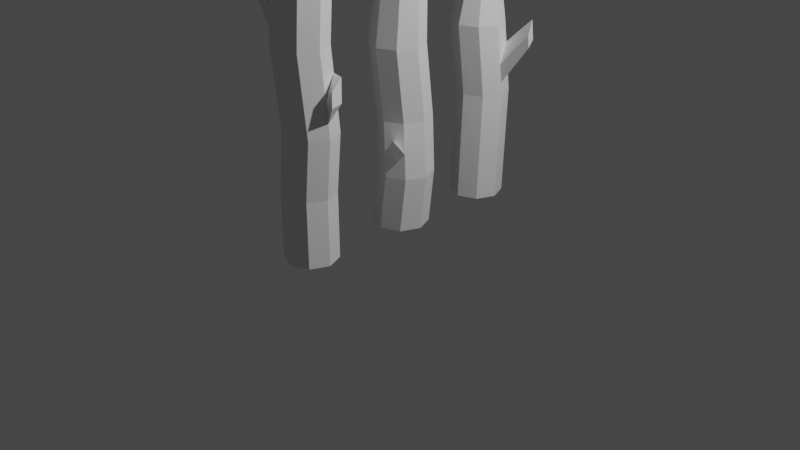 # Source: blend.blend  (saved by Blender 3.0.42; exported with 4.5.12 LTS)
import bpy
from mathutils import Matrix  # noqa: F401  (used for matrix-valued properties, if any)

bpy.ops.wm.read_factory_settings(use_empty=True)
scene = bpy.context.scene
scene.name = 'Scene'

# ---- collections
col_collection = bpy.data.collections.new('Collection'); scene.collection.children.link(col_collection)

# ---- world
world_world = bpy.data.worlds.new('World'); scene.world = world_world
world_world.use_nodes = True; world_world.node_tree.nodes.clear()
_N = world_world.node_tree.nodes; _L = world_world.node_tree.links
n0 = _N.new('ShaderNodeOutputWorld'); n0.name = 'World Output'; n0.location = (300, 300)
n1 = _N.new('ShaderNodeBackground'); n1.name = 'Background'; n1.location = (10, 300)
n1.inputs[0].default_value = (0.05088, 0.05088, 0.05088, 1.0)
_L.new(n1.outputs[0], n0.inputs[0])
n0.is_active_output = True
world_world.color = (0.05088, 0.05088, 0.05088)
world_world.use_sun_shadow = False
world_world.sun_shadow_jitter_overblur = 0.0

# ---- cameras
cam_camera = bpy.data.cameras.new('Camera')
cam_camera.clip_end = 100.0
cam_camera.ortho_scale = 7.314

# ---- lights
light_light = bpy.data.lights.new('Light', 'POINT')
light_light.transmission_factor = 0.0
light_light.energy = 1000.0
light_light.shadow_soft_size = 0.1
light_light.shadow_maximum_resolution = 0.006
light_light.use_absolute_resolution = True

# ---- meshes
me_cylinder = bpy.data.meshes.new('Cylinder')
me_cylinder.from_pydata([(0.02346, 0.3966, -1.0), (0.02346, 0.2438, 1.44), (0.2951, 0.284, -1.0), (0.1871, 0.176, 1.44), (0.4077, 0.01239, -1.0), (0.2549, 0.01239, 1.44), (0.2951, -0.2593, -1.0), (0.1871, -0.1512, 1.44), (0.02346, -0.3718, -1.0), (0.02346, -0.219, 1.44), (-0.2482, -0.2593, -1.0), (-0.1402, -0.1512, 1.44), (-0.3607, 0.01239, -1.0), (-0.2079, 0.01239, 1.44), (-0.2482, 0.284, -1.0), (-0.1402, 0.176, 1.44), (-0.00834, 0.3639, 0.8494), (0.2633, 0.2514, 0.8494), (0.3758, -0.02028, 0.8494), (0.2633, -0.2919, 0.8494), (-0.00834, -0.4045, 0.8494), (-0.28, -0.2919, 0.8494), (-0.3925, -0.02028, 0.8494), (-0.28, 0.2514, 0.8494), (0.2951, 0.3498, 0.1177), (0.4077, 0.07814, 0.1177), (0.2951, -0.1935, 0.1177), (0.02346, -0.306, 0.1177), (-0.2482, -0.1935, 0.1177), (-0.3607, 0.07814, 0.1177), (-0.2482, 0.3498, 0.1177), (0.02346, 0.4623, 0.1177), (0.2732, 0.282, 0.6215), (0.2863, 0.3224, 0.3215), (-0.3264, -0.004731, 0.1177), (-0.3617, 0.07521, 0.1394), (0.3935, 0.03445, 0.4425), (0.4019, 0.06032, 0.2502), (0.7279, 0.2773, 0.9198), (0.7368, 0.305, 0.7141), (0.8104, 0.1076, 0.7971), (0.8161, 0.1253, 0.6652)], [], [(16, 1, 3, 17), (17, 3, 5, 18), (18, 5, 7, 19), (19, 7, 9, 20), (20, 9, 11, 21), (21, 11, 13, 22), (3, 1, 15, 13, 11, 9, 7, 5), (22, 13, 15, 23), (23, 15, 1, 16), (0, 2, 4, 6, 8, 10, 12, 14), (30, 23, 16, 31), (29, 35, 22, 23, 30), (28, 21, 22, 35, 34), (27, 20, 21, 28), (26, 19, 20, 27), (25, 37, 36, 18, 19, 26), (24, 33, 37, 25), (31, 16, 17, 32, 33, 24), (0, 31, 24, 2), (2, 24, 25, 4), (4, 25, 26, 6), (6, 26, 27, 8), (8, 27, 28, 10), (10, 28, 34, 29, 12), (12, 29, 30, 14), (14, 30, 31, 0), (41, 39, 38, 40), (32, 36, 40, 38), (36, 32, 17, 18), (34, 35, 29), (37, 33, 39, 41), (36, 37, 41, 40), (33, 32, 38, 39)])
_uv = me_cylinder.uv_layers.new(name='UVMap')
_uv.uv.foreach_set('vector', [1.0, 0.8789, 1.0, 1.0, 0.875, 1.0, 0.875, 0.8789, 0.875, 0.8789, 0.875, 1.0, 0.75, 1.0, 0.75, 0.8789, 0.75, 0.8789, 0.75, 1.0, 0.625, 1.0, 0.625, 0.8789, 0.625, 0.8789, 0.625, 1.0, 0.5, 1.0, 0.5, 0.8789, 0.5, 0.8789, 0.5, 1.0, 0.375, 1.0, 0.375, 0.8789, 0.375, 0.8789, 0.375, 1.0, 0.25, 1.0, 0.25, 0.8789, 0.4197, 0.4197, 0.25, 0.49, 0.08029, 0.4197, 0.01, 0.25, 0.08029, 0.08029, 0.25, 0.01, 0.4197, 0.08029, 0.49, 0.25, 0.25, 0.8789, 0.25, 1.0, 0.125, 1.0, 0.125, 0.8789, 0.125, 0.8789, 0.125, 1.0, 0.0, 1.0, 0.0, 0.8789, 0.75, 0.49, 0.9197, 0.4197, 0.99, 0.25, 0.9197, 0.08029, 0.75, 0.01, 0.5803, 0.08029, 0.51, 0.25, 0.5803, 0.4197, 0.125, 0.729, 0.125, 0.8789, 0.0, 0.8789, 0.0, 0.729, 0.25, 0.729, 0.25, 0.7335, 0.25, 0.8789, 0.125, 0.8789, 0.125, 0.729, 0.375, 0.729, 0.375, 0.8789, 0.25, 0.8789, 0.25, 0.7335, 0.2881, 0.729, 0.5, 0.729, 0.5, 0.8789, 0.375, 0.8789, 0.375, 0.729, 0.625, 0.729, 0.625, 0.8789, 0.5, 0.8789, 0.5, 0.729, 0.75, 0.729, 0.75, 0.7562, 0.75, 0.7956, 0.75, 0.8789, 0.625, 0.8789, 0.625, 0.729, 0.875, 0.729, 0.875, 0.7708, 0.75, 0.7562, 0.75, 0.729, 1.0, 0.729, 1.0, 0.8789, 0.875, 0.8789, 0.875, 0.8322, 0.875, 0.7708, 0.875, 0.729, 1.0, 0.5, 1.0, 0.729, 0.875, 0.729, 0.875, 0.5, 0.875, 0.5, 0.875, 0.729, 0.75, 0.729, 0.75, 0.5, 0.75, 0.5, 0.75, 0.729, 0.625, 0.729, 0.625, 0.5, 0.625, 0.5, 0.625, 0.729, 0.5, 0.729, 0.5, 0.5, 0.5, 0.5, 0.5, 0.729, 0.375, 0.729, 0.375, 0.5, 0.375, 0.5, 0.375, 0.729, 0.2881, 0.729, 0.25, 0.729, 0.25, 0.5, 0.25, 0.5, 0.25, 0.729, 0.125, 0.729, 0.125, 0.5, 0.125, 0.5, 0.125, 0.729, 0.0, 0.729, 0.0, 0.5, 0.75, 0.7562, 0.875, 0.7708, 0.875, 0.8322, 0.75, 0.7956, 0.875, 0.8322, 0.75, 0.7956, 0.75, 0.7956, 0.875, 0.8322, 0.75, 0.7956, 0.875, 0.8322, 0.875, 0.8789, 0.75, 0.8789, 0.2881, 0.729, 0.25, 0.7335, 0.25, 0.729, 0.75, 0.7562, 0.875, 0.7708, 0.875, 0.7708, 0.75, 0.7562, 0.75, 0.7956, 0.75, 0.7562, 0.75, 0.7562, 0.75, 0.7956, 0.875, 0.7708, 0.875, 0.8322, 0.875, 0.8322, 0.875, 0.7708])
me_cylinder.use_remesh_fix_poles = True
me_cylinder.use_remesh_preserve_attributes = False
me_cylinder.update()
me_cylinder_001 = bpy.data.meshes.new('Cylinder.001')
me_cylinder_001.from_pydata([(0.02346, 0.3966, -1.0), (0.02346, 0.3966, 1.44), (0.2951, 0.284, -1.0), (0.2951, 0.284, 1.44), (0.4077, 0.01239, -1.0), (0.4077, 0.01239, 1.44), (0.2951, -0.2593, -1.0), (0.2951, -0.2593, 1.44), (0.02346, -0.3718, -1.0), (0.02346, -0.3718, 1.44), (-0.2482, -0.2593, -1.0), (-0.2482, -0.2593, 1.44), (-0.3607, 0.01239, -1.0), (-0.3607, 0.01239, 1.44), (-0.2482, 0.284, -1.0), (-0.2482, 0.284, 1.44), (-0.00834, 0.3639, 0.8494), (0.2633, 0.2514, 0.8494), (0.3758, -0.02028, 0.8494), (0.2633, -0.2919, 0.8494), (-0.00834, -0.4045, 0.8494), (-0.28, -0.2919, 0.8494), (-0.3925, -0.02028, 0.8494), (-0.28, 0.2514, 0.8494), (0.2951, 0.3498, 0.1177), (0.4077, 0.07814, 0.1177), (0.2951, -0.1935, 0.1177), (0.02346, -0.306, 0.1177), (-0.2482, -0.1935, 0.1177), (-0.3607, 0.07814, 0.1177), (-0.2482, 0.3498, 0.1177), (0.02346, 0.4623, 0.1177), (0.2732, 0.282, 0.6215), (0.2863, 0.3224, 0.3215), (-0.3264, -0.004731, 0.1177), (-0.3617, 0.07521, 0.1394), (0.3935, 0.03445, 0.4425), (0.4019, 0.06032, 0.2502), (0.4772, 0.2299, 0.6249), (0.5323, 0.1791, 0.4253), (0.5479, 0.01023, 0.5472), (0.5832, -0.02236, 0.4192), (0.2352, 0.3276, -0.4194), (0.3477, 0.05598, -0.4194), (0.2352, -0.2157, -0.4194), (-0.03644, -0.3282, -0.4194), (-0.3081, -0.2157, -0.4194), (-0.4206, 0.05598, -0.4194), (-0.3081, 0.3276, -0.4194), (-0.03644, 0.4402, -0.4194), (-0.377, -0.004337, 1.138), (-0.2628, -0.2743, 1.168), (-0.2734, -0.2852, 0.9714), (-0.3362, -0.1149, 1.072), (-0.509, -0.2633, 1.322), (-0.5147, -0.2691, 1.216), (-0.5485, -0.1773, 1.27)], [], [(16, 1, 3, 17), (17, 3, 5, 18), (18, 5, 7, 19), (19, 7, 9, 20), (20, 9, 11, 51, 52, 21), (21, 52, 53, 50, 22), (3, 1, 15, 13, 11, 9, 7, 5), (22, 50, 13, 15, 23), (23, 15, 1, 16), (0, 2, 4, 6, 8, 10, 12, 14), (30, 23, 16, 31), (29, 35, 22, 23, 30), (28, 21, 22, 35, 34), (27, 20, 21, 28), (26, 19, 20, 27), (25, 37, 36, 18, 19, 26), (24, 33, 37, 25), (31, 16, 17, 32, 33, 24), (49, 31, 24, 42), (42, 24, 25, 43), (43, 25, 26, 44), (44, 26, 27, 45), (45, 27, 28, 46), (46, 28, 34, 29, 47), (47, 29, 30, 48), (48, 30, 31, 49), (41, 39, 38, 40), (32, 36, 40, 38), (36, 32, 17, 18), (34, 35, 29), (37, 33, 39, 41), (36, 37, 41, 40), (33, 32, 38, 39), (14, 48, 49, 0), (12, 47, 48, 14), (10, 46, 47, 12), (8, 45, 46, 10), (6, 44, 45, 8), (4, 43, 44, 6), (2, 42, 43, 4), (0, 49, 42, 2), (54, 56, 55), (50, 53, 51, 11, 13), (51, 53, 56, 54), (53, 52, 55, 56), (52, 51, 54, 55)])
_uv = me_cylinder_001.uv_layers.new(name='UVMap')
_uv.uv.foreach_set('vector', [1.0, 0.8789, 1.0, 1.0, 0.875, 1.0, 0.875, 0.8789, 0.875, 0.8789, 0.875, 1.0, 0.75, 1.0, 0.75, 0.8789, 0.75, 0.8789, 0.75, 1.0, 0.625, 1.0, 0.625, 0.8789, 0.625, 0.8789, 0.625, 1.0, 0.5, 1.0, 0.5, 0.8789, 0.5, 0.8789, 0.5, 1.0, 0.375, 1.0, 0.375, 0.9442, 0.375, 0.9039, 0.375, 0.8789, 0.375, 0.8789, 0.375, 0.9039, 0.2992, 0.9246, 0.25, 0.938, 0.25, 0.8789, 0.4197, 0.4197, 0.25, 0.49, 0.08029, 0.4197, 0.01, 0.25, 0.08029, 0.08029, 0.25, 0.01, 0.4197, 0.08029, 0.49, 0.25, 0.25, 0.8789, 0.25, 0.938, 0.25, 1.0, 0.125, 1.0, 0.125, 0.8789, 0.125, 0.8789, 0.125, 1.0, 0.0, 1.0, 0.0, 0.8789, 0.75, 0.49, 0.9197, 0.4197, 0.99, 0.25, 0.9197, 0.08029, 0.75, 0.01, 0.5803, 0.08029, 0.51, 0.25, 0.5803, 0.4197, 0.125, 0.729, 0.125, 0.8789, 0.0, 0.8789, 0.0, 0.729, 0.25, 0.729, 0.25, 0.7335, 0.25, 0.8789, 0.125, 0.8789, 0.125, 0.729, 0.375, 0.729, 0.375, 0.8789, 0.25, 0.8789, 0.25, 0.7335, 0.2881, 0.729, 0.5, 0.729, 0.5, 0.8789, 0.375, 0.8789, 0.375, 0.729, 0.625, 0.729, 0.625, 0.8789, 0.5, 0.8789, 0.5, 0.729, 0.75, 0.729, 0.75, 0.7562, 0.75, 0.7956, 0.75, 0.8789, 0.625, 0.8789, 0.625, 0.729, 0.875, 0.729, 0.875, 0.7708, 0.75, 0.7562, 0.75, 0.729, 1.0, 0.729, 1.0, 0.8789, 0.875, 0.8789, 0.875, 0.8322, 0.875, 0.7708, 0.875, 0.729, 1.0, 0.6064, 1.0, 0.729, 0.875, 0.729, 0.875, 0.6064, 0.875, 0.6064, 0.875, 0.729, 0.75, 0.729, 0.75, 0.6064, 0.75, 0.6064, 0.75, 0.729, 0.625, 0.729, 0.625, 0.6064, 0.625, 0.6064, 0.625, 0.729, 0.5, 0.729, 0.5, 0.6064, 0.5, 0.6064, 0.5, 0.729, 0.375, 0.729, 0.375, 0.6064, 0.375, 0.6064, 0.375, 0.729, 0.2881, 0.729, 0.25, 0.729, 0.25, 0.6064, 0.25, 0.6064, 0.25, 0.729, 0.125, 0.729, 0.125, 0.6064, 0.125, 0.6064, 0.125, 0.729, 0.0, 0.729, 0.0, 0.6064, 0.75, 0.7562, 0.875, 0.7708, 0.875, 0.8322, 0.75, 0.7956, 0.875, 0.8322, 0.75, 0.7956, 0.75, 0.7956, 0.875, 0.8322, 0.75, 0.7956, 0.875, 0.8322, 0.875, 0.8789, 0.75, 0.8789, 0.2881, 0.729, 0.25, 0.7335, 0.25, 0.729, 0.75, 0.7562, 0.875, 0.7708, 0.875, 0.7708, 0.75, 0.7562, 0.75, 0.7956, 0.75, 0.7562, 0.75, 0.7562, 0.75, 0.7956, 0.875, 0.7708, 0.875, 0.8322, 0.875, 0.8322, 0.875, 0.7708, 0.125, 0.5, 0.125, 0.6064, 0.0, 0.6064, 0.0, 0.5, 0.25, 0.5, 0.25, 0.6064, 0.125, 0.6064, 0.125, 0.5, 0.375, 0.5, 0.375, 0.6064, 0.25, 0.6064, 0.25, 0.5, 0.5, 0.5, 0.5, 0.6064, 0.375, 0.6064, 0.375, 0.5, 0.625, 0.5, 0.625, 0.6064, 0.5, 0.6064, 0.5, 0.5, 0.75, 0.5, 0.75, 0.6064, 0.625, 0.6064, 0.625, 0.5, 0.875, 0.5, 0.875, 0.6064, 0.75, 0.6064, 0.75, 0.5, 1.0, 0.5, 1.0, 0.6064, 0.875, 0.6064, 0.875, 0.5, 0.375, 0.9442, 0.2992, 0.9246, 0.375, 0.9039, 0.25, 0.938, 0.2992, 0.9246, 0.375, 0.9442, 0.375, 1.0, 0.25, 1.0, 0.375, 0.9442, 0.2992, 0.9246, 0.2992, 0.9246, 0.375, 0.9442, 0.2992, 0.9246, 0.375, 0.9039, 0.375, 0.9039, 0.2992, 0.9246, 0.375, 0.9039, 0.375, 0.9442, 0.375, 0.9442, 0.375, 0.9039])
me_cylinder_001.use_remesh_fix_poles = True
me_cylinder_001.use_remesh_preserve_attributes = False
me_cylinder_001.update()
me_cylinder_002 = bpy.data.meshes.new('Cylinder.002')
me_cylinder_002.from_pydata([(0.02346, 0.4035, -1.0), (0.02346, 0.3513, 1.44), (0.3, 0.2889, -1.0), (0.2631, 0.252, 1.44), (0.4146, 0.01239, -1.0), (0.3623, 0.01239, 1.44), (0.3, -0.2642, -1.0), (0.2631, -0.2272, 1.44), (0.02346, -0.3787, -1.0), (0.02346, -0.3265, 1.44), (-0.2531, -0.2642, -1.0), (-0.2162, -0.2272, 1.44), (-0.3677, 0.01239, -1.0), (-0.3154, 0.01239, 1.44), (-0.2531, 0.2889, -1.0), (-0.2162, 0.252, 1.44), (-0.00834, 0.3639, 0.8494), (0.2633, 0.2514, 0.8494), (0.3758, -0.02028, 0.8494), (0.2633, -0.2919, 0.8494), (-0.00834, -0.4045, 0.8494), (-0.28, -0.2919, 0.8494), (-0.3925, -0.02028, 0.8494), (-0.28, 0.2514, 0.8494), (0.2951, 0.3498, 0.1177), (0.4077, 0.07814, 0.1177), (0.2951, -0.1935, 0.1177), (0.02346, -0.306, 0.1177), (-0.2482, -0.1935, 0.1177), (-0.3607, 0.07814, 0.1177), (-0.2482, 0.3498, 0.1177), (0.02346, 0.4623, 0.1177), (0.3668, -0.2264, -0.4412), (0.09519, -0.3389, -0.4412), (-0.3264, -0.004731, 0.1177), (-0.3617, 0.07521, 0.1394), (0.4794, 0.04526, -0.4412), (0.3668, 0.3169, -0.4412), (-0.1765, -0.2264, -0.4412), (-0.289, 0.04526, -0.4412), (-0.1765, 0.3169, -0.4412), (0.09519, 0.4294, -0.4412), (0.3333, -0.211, -0.1801), (0.1699, -0.2797, -0.1888), (0.2284, -0.2665, -0.2873), (0.1728, -0.2663, -0.07964), (0.3526, -0.5521, 0.03539), (0.3805, -0.5458, -0.01155), (0.4306, -0.5193, 0.03957), (0.354, -0.5457, 0.08746), (-0.2726, 0.2742, 0.6794), (-0.265, 0.2977, 0.505), (0.002926, 0.3988, 0.5902), (-0.1366, 0.3542, 0.477), (-0.3328, 0.5248, 0.7635), (-0.3281, 0.5395, 0.6546), (-0.1607, 0.6026, 0.7078), (-0.2478, 0.5747, 0.6371)], [], [(16, 1, 3, 17), (17, 3, 5, 18), (18, 5, 7, 19), (19, 7, 9, 20), (20, 9, 11, 21), (21, 11, 13, 22), (3, 1, 15, 13, 11, 9, 7, 5), (22, 13, 15, 23), (23, 15, 1, 16), (0, 2, 4, 6, 8, 10, 12, 14), (30, 51, 53, 52, 31), (29, 35, 22, 23, 50, 51, 30), (28, 21, 22, 35, 34), (27, 20, 21, 28), (26, 19, 20, 27), (25, 18, 19, 26), (24, 17, 18, 25), (31, 52, 16, 17, 24), (41, 31, 24, 37), (37, 24, 25, 36), (36, 25, 26, 42, 32), (32, 42, 44, 43, 33), (33, 27, 28, 38), (38, 28, 34, 29, 39), (39, 29, 30, 40), (40, 30, 31, 41), (14, 40, 41, 0), (34, 35, 29), (10, 38, 39, 12), (12, 39, 40, 14), (8, 33, 38, 10), (6, 32, 33, 8), (4, 36, 32, 6), (2, 37, 36, 4), (0, 41, 37, 2), (49, 46, 47, 48), (33, 43, 45, 42, 26, 27), (45, 43, 46, 49), (44, 42, 48, 47), (42, 45, 49, 48), (43, 44, 47, 46), (54, 56, 57, 55), (52, 50, 23, 16), (50, 52, 56, 54), (51, 50, 54, 55), (53, 51, 55, 57), (52, 53, 57, 56)])
_uv = me_cylinder_002.uv_layers.new(name='UVMap')
_uv.uv.foreach_set('vector', [1.0, 0.8789, 1.0, 1.0, 0.875, 1.0, 0.875, 0.8789, 0.875, 0.8789, 0.875, 1.0, 0.75, 1.0, 0.75, 0.8789, 0.75, 0.8789, 0.75, 1.0, 0.625, 1.0, 0.625, 0.8789, 0.625, 0.8789, 0.625, 1.0, 0.5, 1.0, 0.5, 0.8789, 0.5, 0.8789, 0.5, 1.0, 0.375, 1.0, 0.375, 0.8789, 0.375, 0.8789, 0.375, 1.0, 0.25, 1.0, 0.25, 0.8789, 0.4197, 0.4197, 0.25, 0.49, 0.08029, 0.4197, 0.01, 0.25, 0.08029, 0.08029, 0.25, 0.01, 0.4197, 0.08029, 0.49, 0.25, 0.25, 0.8789, 0.25, 1.0, 0.125, 1.0, 0.125, 0.8789, 0.125, 0.8789, 0.125, 1.0, 0.0, 1.0, 0.0, 0.8789, 0.75, 0.49, 0.9197, 0.4197, 0.99, 0.25, 0.9197, 0.08029, 0.75, 0.01, 0.5803, 0.08029, 0.51, 0.25, 0.5803, 0.4197, 0.125, 0.729, 0.125, 0.8084, 0.06645, 0.8026, 0.0, 0.8258, 0.0, 0.729, 0.25, 0.729, 0.25, 0.7335, 0.25, 0.8789, 0.125, 0.8789, 0.125, 0.8441, 0.125, 0.8084, 0.125, 0.729, 0.375, 0.729, 0.375, 0.8789, 0.25, 0.8789, 0.25, 0.7335, 0.2881, 0.729, 0.5, 0.729, 0.5, 0.8789, 0.375, 0.8789, 0.375, 0.729, 0.625, 0.729, 0.625, 0.8789, 0.5, 0.8789, 0.5, 0.729, 0.75, 0.729, 0.75, 0.8789, 0.625, 0.8789, 0.625, 0.729, 0.875, 0.729, 0.875, 0.8789, 0.75, 0.8789, 0.75, 0.729, 1.0, 0.729, 1.0, 0.8258, 1.0, 0.8789, 0.875, 0.8789, 0.875, 0.729, 0.9718, 0.6148, 1.0, 0.729, 0.875, 0.729, 0.8633, 0.6148, 0.8633, 0.6148, 0.875, 0.729, 0.75, 0.729, 0.75, 0.6145, 0.75, 0.6145, 0.75, 0.729, 0.625, 0.729, 0.6312, 0.6678, 0.6367, 0.6142, 0.6367, 0.6142, 0.6312, 0.6678, 0.5842, 0.6458, 0.5613, 0.666, 0.5282, 0.6142, 0.5282, 0.6142, 0.5, 0.729, 0.375, 0.729, 0.4032, 0.6148, 0.4032, 0.6148, 0.375, 0.729, 0.2881, 0.729, 0.25, 0.729, 0.25, 0.6145, 0.25, 0.6145, 0.25, 0.729, 0.125, 0.729, 0.09682, 0.6142, 0.09682, 0.6142, 0.125, 0.729, 0.0, 0.729, -0.02818, 0.6142, 0.125, 0.5, 0.09682, 0.6142, -0.02818, 0.6142, 0.0, 0.5, 0.2881, 0.729, 0.25, 0.7335, 0.25, 0.729, 0.375, 0.5, 0.4032, 0.6148, 0.25, 0.6145, 0.25, 0.5, 0.25, 0.5, 0.25, 0.6145, 0.09682, 0.6142, 0.125, 0.5, 0.5, 0.5, 0.5282, 0.6142, 0.4032, 0.6148, 0.375, 0.5, 0.625, 0.5, 0.6367, 0.6142, 0.5282, 0.6142, 0.5, 0.5, 0.75, 0.5, 0.75, 0.6145, 0.6367, 0.6142, 0.625, 0.5, 0.875, 0.5, 0.8633, 0.6148, 0.75, 0.6145, 0.75, 0.5, 1.0, 0.5, 0.9718, 0.6148, 0.8633, 0.6148, 0.875, 0.5, 0.5645, 0.6885, 0.5613, 0.666, 0.5842, 0.6458, 0.6312, 0.6678, 0.5282, 0.6142, 0.5613, 0.666, 0.5645, 0.6885, 0.6312, 0.6678, 0.625, 0.729, 0.5, 0.729, 0.5645, 0.6885, 0.5613, 0.666, 0.5613, 0.666, 0.5645, 0.6885, 0.5842, 0.6458, 0.6312, 0.6678, 0.6312, 0.6678, 0.5842, 0.6458, 0.6312, 0.6678, 0.5645, 0.6885, 0.5645, 0.6885, 0.6312, 0.6678, 0.5613, 0.666, 0.5842, 0.6458, 0.5842, 0.6458, 0.5613, 0.666, 0.125, 0.8441, 0.0, 0.8258, 0.06645, 0.8026, 0.125, 0.8084, 0.0, 0.8258, 0.125, 0.8441, 0.125, 0.8789, 0.0, 0.8789, 0.125, 0.8441, 0.0, 0.8258, 0.0, 0.8258, 0.125, 0.8441, 0.125, 0.8084, 0.125, 0.8441, 0.125, 0.8441, 0.125, 0.8084, 0.06645, 0.8026, 0.125, 0.8084, 0.125, 0.8084, 0.06645, 0.8026, 0.0, 0.8258, 0.06645, 0.8026, 0.06645, 0.8026, 0.0, 0.8258])
me_cylinder_002.use_remesh_fix_poles = True
me_cylinder_002.use_remesh_preserve_attributes = False
me_cylinder_002.update()

# ---- objects
ob_light = bpy.data.objects.new('Light', light_light)
ob_camera = bpy.data.objects.new('Camera', cam_camera)
ob_cylinder = bpy.data.objects.new('Cylinder', me_cylinder)
ob_cylinder_001 = bpy.data.objects.new('Cylinder.001', me_cylinder_001)
ob_cylinder_002 = bpy.data.objects.new('Cylinder.002', me_cylinder_002)

# ---- transforms, parenting, visibility, modifiers, constraints
ob_light.location = (4.076, 1.005, 5.904)
ob_light.rotation_euler = (0.6503, 0.05522, 1.866)
ob_light.lock_rotations_4d = False
ob_light.empty_display_type = 'ARROWS'
ob_light.color = (0.0, 0.0, 0.0, 0.0)
ob_light.lineart.crease_threshold = 0.0
ob_camera.location = (7.359, -6.926, 4.958)
ob_camera.rotation_euler = (1.109, 0.0, 0.8149)
ob_camera.lock_rotations_4d = False
ob_camera.empty_display_type = 'ARROWS'
ob_camera.color = (0.0, 0.0, 0.0, 0.0)
ob_camera.display_type = 'WIRE'
ob_camera.lineart.crease_threshold = 0.0
ob_cylinder.location = (0.0, 1.1, 1.0)
ob_cylinder.scale = (0.7153, 0.7153, 1.0)
ob_cylinder_001.location = (0.0, -1.16, 1.12)
ob_cylinder_001.scale = (0.7013, 0.6895, 1.122)
ob_cylinder_002.location = (0.0, 0.0, 1.0)
ob_cylinder_002.scale = (0.7153, 0.7153, 1.0)

# ---- collection membership
col_collection.objects.link(ob_light)
col_collection.objects.link(ob_camera)
col_collection.objects.link(ob_cylinder)
col_collection.objects.link(ob_cylinder_001)
col_collection.objects.link(ob_cylinder_002)

# ---- scene / render settings (as saved in the file)
scene.camera = ob_camera
scene.frame_start = 1; scene.frame_end = 250; scene.frame_set(1)
scene.render.engine = 'BLENDER_EEVEE_NEXT'
scene.cycles.sampling_pattern = 'TABULATED_SOBOL'
scene.cycles.use_light_tree = False
scene.view_settings.view_transform = 'Filmic'
bpy.context.view_layer.update()
